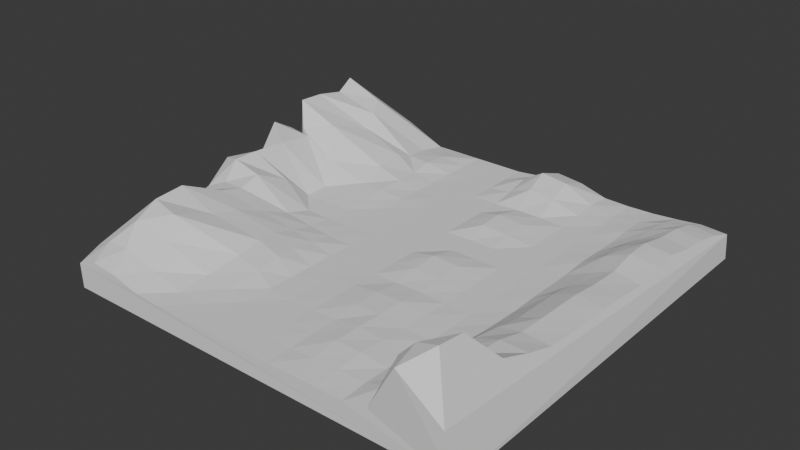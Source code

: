 # Source: testslopes.blend  (saved by Blender 4.0.36; exported with 4.5.12 LTS)
import bpy
from mathutils import Matrix  # noqa: F401  (used for matrix-valued properties, if any)

bpy.ops.wm.read_factory_settings(use_empty=True)
scene = bpy.context.scene
scene.name = 'Scene'

# ---- collections
col_collection = bpy.data.collections.new('Collection'); scene.collection.children.link(col_collection)

# ---- world
world_world = bpy.data.worlds.new('World'); scene.world = world_world
world_world.use_nodes = True; world_world.node_tree.nodes.clear()
_N = world_world.node_tree.nodes; _L = world_world.node_tree.links
n0 = _N.new('ShaderNodeOutputWorld'); n0.name = 'World Output'; n0.location = (300, 300)
n1 = _N.new('ShaderNodeBackground'); n1.name = 'Background'; n1.location = (10, 300)
n1.inputs[0].default_value = (0.05088, 0.05088, 0.05088, 1.0)
_L.new(n1.outputs[0], n0.inputs[0])
n0.is_active_output = True
world_world.color = (0.05088, 0.05088, 0.05088)
world_world.use_sun_shadow = False
world_world.sun_shadow_jitter_overblur = 0.0

# ---- meshes
me_cube_001 = bpy.data.meshes.new('Cube.001')
me_cube_001.from_pydata([(-1.0, -1.0, -0.03859), (-1.007, -0.9985, 0.5404), (-1.0, 1.0, -0.03859), (-1.018, 0.9955, 0.6053), (1.0, -1.0, -0.03859), (0.9525, -1.004, 0.9552), (1.0, 1.0, -0.03859), (0.9914, 1.001, 0.5587), (-1.038, 0.03338, 0.7531), (-0.004477, 1.001, 0.532), (0.9543, -0.007457, 0.9368), (0.0, -1.0, 0.4717), (0.0, 0.0, 0.4717), (-1.132, 0.5066, 1.378), (0.4995, 1.001, 0.4763), (0.936, -0.4969, 1.122), (-0.5, -1.0, 0.4717), (-1.085, -0.4812, 0.5817), (-0.5, 1.0, 0.472), (0.9539, 0.5406, 0.9344), (0.499, -0.9999, 0.4819), (-0.0004733, -0.5001, 0.4833), (-1.637e-05, 0.5, 0.4719), (0.5, 0.0, 0.4717), (-0.5002, 0.0007566, 0.475), (-0.4857, 0.4924, 0.6037), (0.5, 0.5, 0.4717), (0.5, -0.5, 0.4717), (-0.4925, -0.4387, 0.823), (-1.031, 0.7423, 0.6986), (0.7441, 1.002, 0.5318), (0.8463, -0.7683, 2.036), (-0.7754, -0.9986, 0.6745), (-1.06, -0.2214, 0.8886), (-0.25, 1.0, 0.4717), (0.9625, 0.2664, 0.85), (0.2495, -1.0, 0.4807), (0.0, -0.75, 0.4717), (0.0, 0.25, 0.4717), (0.7202, 0.002894, 0.7741), (-0.25, 0.0, 0.4717), (-1.108, 0.3855, 1.348), (0.2345, 1.003, 0.6805), (0.9527, -0.2436, 0.9516), (-0.25, -1.0, 0.4717), (-1.036, -0.7508, 0.6831), (-0.8156, 0.9836, 0.9533), (0.9677, 0.7937, 0.7933), (0.6786, -1.001, 1.198), (0.0, -0.25, 0.4717), (-0.005631, 0.7511, 0.5473), (0.2446, 0.002009, 0.5481), (-0.8104, 0.04375, 0.9406), (-0.4868, 0.2401, 0.523), (-0.494, 0.7229, 0.6701), (-0.25, 0.5, 0.4717), (-0.9096, 0.4692, 1.56), (0.5, 0.25, 0.4717), (0.4999, 0.7501, 0.4724), (0.7212, 0.5283, 0.76), (0.2405, 0.4937, 0.5653), (0.4973, -0.75, 0.5039), (0.5, -0.25, 0.4717), (0.7016, -0.4985, 0.9633), (0.2461, -0.5006, 0.5672), (-0.4991, -0.7323, 0.5969), (-0.5044, -0.2263, 0.6386), (-0.2469, -0.4952, 0.4866), (-0.9157, -0.4921, 1.592), (-0.8448, -0.2105, 1.126), (-0.25, -0.2494, 0.4759), (-0.2499, -0.7499, 0.4721), (0.2492, -0.2501, 0.4921), (0.7173, -0.2378, 0.8024), (0.6704, -0.7519, 1.281), (0.2325, 0.7534, 0.7069), (0.7292, 0.7779, 0.6792), (0.7266, 0.261, 0.7079), (-0.8641, 0.736, 1.517), (-0.25, 0.75, 0.4717), (-0.25, 0.25, 0.4717), (-0.736, 0.2299, 0.5301), (0.25, 0.25, 0.4717), (0.245, -0.7522, 0.5821), (-0.8817, -0.778, 1.325), (-1.073, 0.8569, 1.005), (0.8641, 1.007, 0.5811), (0.8409, -0.8955, 2.091), (-0.9049, -0.9968, 0.7267), (-1.105, -0.05619, 1.276), (-0.125, 1.0, 0.4717), (0.9582, 0.1202, 0.897), (0.125, -1.0, 0.4717), (0.0, -0.875, 0.4717), (0.0, 0.125, 0.4717), (0.8248, -0.002312, 0.9822), (-0.125, 0.0, 0.4717), (-1.04, 0.3835, 0.7663), (0.3732, 1.0, 0.496), (0.9497, -0.3724, 0.9822), (-0.375, -1.0, 0.4717), (-1.063, -0.6157, 0.615), (-0.625, 1.0, 0.4717), (0.9635, 0.6711, 0.8357), (0.6136, -0.9974, 0.5871), (-0.0005258, -0.3751, 0.4846), (-2.721e-05, 0.625, 0.4721), (0.375, 0.0, 0.4717), (-0.628, 0.001969, 0.4945), (-0.4968, 0.1233, 0.4794), (-0.4915, 0.616, 0.5862), (-0.125, 0.5, 0.4717), (-0.6121, 0.4969, 0.7887), (0.5, 0.125, 0.4717), (0.5, 0.625, 0.4717), (0.8238, 0.5438, 0.9858), (0.375, 0.5, 0.4717), (0.4965, -0.875, 0.5121), (0.5, -0.375, 0.4717), (0.8093, -0.4975, 1.139), (0.3737, -0.5003, 0.5031), (-0.5043, -0.8753, 0.4978), (-0.511, -0.3365, 0.7686), (-0.125, -0.5, 0.4717), (-0.7261, -0.4912, 1.185), (-1.06, 0.611, 0.9098), (0.6235, 1.002, 0.4864), (0.9163, -0.6339, 1.323), (-0.6304, -1.0, 0.5052), (-1.047, -0.3574, 0.708), (-0.375, 1.0, 0.4717), (0.9553, 0.4101, 0.9207), (0.3743, -1.0, 0.485), (0.0, -0.625, 0.4717), (0.0, 0.375, 0.4717), (0.6223, -0.0005938, 0.4996), (-0.375, 0.0001199, 0.472), (-1.136, 0.2955, 1.608), (0.1043, 1.004, 0.7496), (0.9542, -0.1239, 0.9367), (-0.125, -1.0, 0.4717), (-1.031, -0.8736, 0.7051), (-0.9721, 0.9757, 1.185), (0.9766, 0.9022, 0.706), (0.7488, -1.012, 1.756), (0.0, -0.125, 0.4717), (-0.01349, 0.8778, 0.6536), (0.1169, 0.003023, 0.5867), (-0.9869, 0.02155, 1.463), (-0.4869, 0.3607, 0.5817), (-0.4987, 0.8543, 0.607), (-0.3744, 0.4992, 0.4767), (-1.087, 0.4489, 2.025), (0.5, 0.375, 0.4717), (0.4996, 0.8755, 0.4754), (0.6219, 0.5003, 0.5035), (0.1098, 0.4899, 0.6213), (0.4996, -0.6251, 0.4791), (0.5, -0.125, 0.4717), (0.6153, -0.5002, 0.5707), (0.1217, -0.5004, 0.5522), (-0.4825, -0.5687, 0.7502), (-0.5009, -0.117, 0.5195), (-0.3629, -0.4555, 0.6914), (-0.9422, -0.4442, 1.092), (-0.8531, -0.3254, 1.265), (-0.8509, -0.1029, 1.271), (-0.6765, -0.2356, 0.841), (-0.9635, -0.2012, 1.088), (-0.2501, -0.3742, 0.4777), (-0.25, -0.125, 0.4717), (-0.125, -0.25, 0.4717), (-0.3771, -0.2362, 0.5673), (-0.25, -0.875, 0.4717), (-0.2453, -0.6177, 0.4944), (-0.125, -0.75, 0.4717), (-0.3656, -0.7353, 0.5174), (0.2462, -0.3755, 0.565), (0.2463, -0.1236, 0.5242), (0.375, -0.25, 0.4718), (0.1243, -0.2501, 0.4889), (0.7088, -0.3667, 0.8887), (0.7186, -0.1166, 0.7895), (0.8224, -0.2376, 1.005), (0.6219, -0.2485, 0.5034), (0.6525, -0.8758, 1.463), (0.6949, -0.6253, 1.031), (0.7566, -0.7591, 1.676), (0.6065, -0.747, 0.6588), (0.2483, 0.6253, 0.4946), (0.2199, 0.8801, 0.8738), (0.3721, 0.7505, 0.5111), (0.1031, 0.754, 0.7657), (0.7286, 0.6511, 0.6858), (0.7338, 0.8933, 0.6335), (0.8382, 0.806, 0.8374), (0.6209, 0.7503, 0.5133), (0.7259, 0.1267, 0.7162), (0.7179, 0.3997, 0.7939), (0.832, 0.2745, 0.9052), (0.623, 0.2509, 0.4919), (-0.8369, 0.6567, 1.25), (-0.9133, 0.8342, 1.671), (-0.615, 0.734, 0.675), (-1.071, 0.7074, 1.897), (-0.25, 0.625, 0.4717), (-0.25, 0.875, 0.4717), (-0.125, 0.75, 0.4717), (-0.3747, 0.7481, 0.4841), (-0.25, 0.125, 0.4717), (-0.25, 0.375, 0.4717), (-0.125, 0.25, 0.4717), (-0.3746, 0.2494, 0.4753), (-0.7468, 0.1213, 0.4903), (-0.8014, 0.3438, 0.9291), (-0.5999, 0.2335, 0.5376), (-0.9733, 0.3633, 1.326), (0.25, 0.125, 0.4717), (0.2419, 0.3696, 0.5514), (0.375, 0.25, 0.4717), (0.125, 0.25, 0.4717), (0.2475, -0.8766, 0.5214), (0.2451, -0.6267, 0.5831), (0.37, -0.7524, 0.5791), (0.1242, -0.7503, 0.4886), (-0.8319, -0.8803, 0.9606), (-0.9094, -0.6452, 1.553), (-0.7179, -0.7609, 1.087), (-0.9769, -0.7549, 1.109), (-0.9702, -0.6163, 1.139), (-0.7639, -0.669, 1.455), (-0.6614, -0.8774, 0.7008), (0.1237, -0.6254, 0.5028), (0.3713, -0.6264, 0.5546), (0.3722, -0.8769, 0.5285), (0.1117, 0.3662, 0.6022), (0.375, 0.375, 0.4717), (0.375, 0.125, 0.4717), (-1.022, 0.3831, 1.444), (-0.6036, 0.3598, 0.5892), (-0.6154, 0.1198, 0.4947), (-0.3721, 0.3708, 0.4969), (-0.125, 0.375, 0.4717), (-0.125, 0.125, 0.4717), (-0.375, 0.8741, 0.478), (-0.125, 0.875, 0.4717), (-0.125, 0.625, 0.4717), (-1.097, 0.8196, 2.1), (-0.6376, 0.8696, 0.5794), (-0.6202, 0.6513, 0.8303), (0.6206, 0.3758, 0.5163), (0.8236, 0.4157, 0.9882), (0.83, 0.1246, 0.9292), (0.6217, 0.8759, 0.5055), (0.8481, 0.9137, 0.7391), (0.8342, 0.6805, 0.8786), (0.0889, 0.8812, 0.9532), (0.3697, 0.876, 0.543), (0.375, 0.625, 0.4717), (0.6103, -0.6245, 0.6207), (0.8055, -0.6252, 1.178), (0.7349, -0.8815, 1.896), (0.6235, -0.1244, 0.4865), (0.8234, -0.117, 0.9948), (0.8211, -0.3718, 1.019), (0.1191, -0.1228, 0.5551), (0.375, -0.125, 0.4717), (0.3741, -0.3751, 0.4939), (-0.3505, -0.581, 0.6276), (-0.125, -0.625, 0.4717), (-0.125, -0.875, 0.4717), (-0.3752, -0.1219, 0.4902), (-0.125, -0.125, 0.4717), (-0.125, -0.375, 0.4717), (-0.9964, -0.09835, 1.447), (-0.6455, -0.113, 0.6193), (-0.7075, -0.3655, 1.071), (-0.946, -0.3066, 1.112), (-0.3807, -0.3522, 0.6421), (-0.375, -0.875, 0.4717), (0.1215, -0.3755, 0.5563), (0.6193, -0.3741, 0.5298), (0.6033, -0.8712, 0.6913), (0.1229, 0.6254, 0.5004), (0.6231, 0.6242, 0.4907), (0.6228, 0.1253, 0.494), (-1.085, 0.5773, 2.0), (-0.375, 0.625, 0.4717), (-0.375, 0.125, 0.4717), (-0.9817, 0.1866, 1.436), (0.125, 0.125, 0.4717), (0.1249, -0.8751, 0.4734), (-0.948, -0.8783, 0.9177)], [], [(0, 1, 141, 45, 101, 17, 129, 33, 89, 8, 137, 41, 97, 13, 125, 29, 85, 3, 2), (2, 3, 142, 46, 102, 18, 130, 34, 90, 9, 138, 42, 98, 14, 126, 30, 86, 7, 6), (6, 7, 143, 47, 103, 19, 131, 35, 91, 10, 139, 43, 99, 15, 127, 31, 87, 5, 4), (4, 5, 144, 48, 104, 20, 132, 36, 92, 11, 140, 44, 100, 16, 128, 32, 88, 1, 0), (2, 6, 4, 0), (292, 141, 1, 88), (291, 93, 11, 92), (290, 94, 12, 147), (289, 137, 8, 148), (288, 109, 24, 136), (287, 110, 25, 151), (286, 125, 13, 152), (285, 113, 23, 135), (284, 114, 26, 155), (283, 106, 22, 156), (282, 117, 20, 104), (281, 118, 27, 159), (280, 105, 21, 160), (279, 121, 16, 100), (278, 122, 28, 163), (277, 129, 17, 164), (276, 165, 68, 124), (275, 166, 69, 167), (274, 89, 33, 168), (273, 169, 67, 123), (272, 170, 70, 171), (271, 162, 66, 172), (270, 173, 44, 140), (269, 174, 71, 175), (268, 161, 65, 176), (267, 177, 64, 120), (266, 178, 72, 179), (265, 145, 49, 180), (264, 181, 63, 119), (263, 182, 73, 183), (262, 158, 62, 184), (261, 185, 48, 144), (260, 186, 74, 187), (259, 157, 61, 188), (258, 189, 60, 116), (257, 190, 75, 191), (256, 146, 50, 192), (255, 193, 59, 115), (254, 194, 76, 195), (253, 154, 58, 196), (252, 197, 39, 95), (251, 198, 77, 199), (250, 153, 57, 200), (249, 201, 56, 112), (248, 202, 78, 203), (247, 85, 29, 204), (246, 205, 55, 111), (245, 206, 79, 207), (244, 150, 54, 208), (243, 209, 40, 96), (242, 210, 80, 211), (241, 149, 53, 212), (240, 213, 52, 108), (239, 214, 81, 215), (238, 97, 41, 216), (237, 217, 51, 107), (236, 218, 82, 219), (235, 134, 38, 220), (234, 221, 36, 132), (233, 222, 83, 223), (232, 133, 37, 224), (231, 225, 32, 128), (230, 226, 84, 227), (229, 101, 45, 228), (226, 229, 228, 84), (68, 164, 229, 226), (164, 17, 101, 229), (161, 230, 227, 65), (28, 124, 230, 161), (124, 68, 226, 230), (121, 231, 128, 16), (65, 227, 231, 121), (227, 84, 225, 231), (222, 232, 224, 83), (64, 160, 232, 222), (160, 21, 133, 232), (157, 233, 223, 61), (27, 120, 233, 157), (120, 64, 222, 233), (117, 234, 132, 20), (61, 223, 234, 117), (223, 83, 221, 234), (218, 235, 220, 82), (60, 156, 235, 218), (156, 22, 134, 235), (153, 236, 219, 57), (26, 116, 236, 153), (116, 60, 218, 236), (113, 237, 107, 23), (57, 219, 237, 113), (219, 82, 217, 237), (214, 238, 216, 81), (56, 152, 238, 214), (152, 13, 97, 238), (149, 239, 215, 53), (25, 112, 239, 149), (112, 56, 214, 239), (109, 240, 108, 24), (53, 215, 240, 109), (215, 81, 213, 240), (210, 241, 212, 80), (55, 151, 241, 210), (151, 25, 149, 241), (134, 242, 211, 38), (22, 111, 242, 134), (111, 55, 210, 242), (94, 243, 96, 12), (38, 211, 243, 94), (211, 80, 209, 243), (206, 244, 208, 79), (34, 130, 244, 206), (130, 18, 150, 244), (146, 245, 207, 50), (9, 90, 245, 146), (90, 34, 206, 245), (106, 246, 111, 22), (50, 207, 246, 106), (207, 79, 205, 246), (202, 247, 204, 78), (46, 142, 247, 202), (142, 3, 85, 247), (150, 248, 203, 54), (18, 102, 248, 150), (102, 46, 202, 248), (110, 249, 112, 25), (54, 203, 249, 110), (203, 78, 201, 249), (198, 250, 200, 77), (59, 155, 250, 198), (155, 26, 153, 250), (131, 251, 199, 35), (19, 115, 251, 131), (115, 59, 198, 251), (91, 252, 95, 10), (35, 199, 252, 91), (199, 77, 197, 252), (194, 253, 196, 76), (30, 126, 253, 194), (126, 14, 154, 253), (143, 254, 195, 47), (7, 86, 254, 143), (86, 30, 194, 254), (103, 255, 115, 19), (47, 195, 255, 103), (195, 76, 193, 255), (190, 256, 192, 75), (42, 138, 256, 190), (138, 9, 146, 256), (154, 257, 191, 58), (14, 98, 257, 154), (98, 42, 190, 257), (114, 258, 116, 26), (58, 191, 258, 114), (191, 75, 189, 258), (186, 259, 188, 74), (63, 159, 259, 186), (159, 27, 157, 259), (127, 260, 187, 31), (15, 119, 260, 127), (119, 63, 186, 260), (87, 261, 144, 5), (31, 187, 261, 87), (187, 74, 185, 261), (182, 262, 184, 73), (39, 135, 262, 182), (135, 23, 158, 262), (139, 263, 183, 43), (10, 95, 263, 139), (95, 39, 182, 263), (99, 264, 119, 15), (43, 183, 264, 99), (183, 73, 181, 264), (178, 265, 180, 72), (51, 147, 265, 178), (147, 12, 145, 265), (158, 266, 179, 62), (23, 107, 266, 158), (107, 51, 178, 266), (118, 267, 120, 27), (62, 179, 267, 118), (179, 72, 177, 267), (174, 268, 176, 71), (67, 163, 268, 174), (163, 28, 161, 268), (133, 269, 175, 37), (21, 123, 269, 133), (123, 67, 174, 269), (93, 270, 140, 11), (37, 175, 270, 93), (175, 71, 173, 270), (170, 271, 172, 70), (40, 136, 271, 170), (136, 24, 162, 271), (145, 272, 171, 49), (12, 96, 272, 145), (96, 40, 170, 272), (105, 273, 123, 21), (49, 171, 273, 105), (171, 70, 169, 273), (166, 274, 168, 69), (52, 148, 274, 166), (148, 8, 89, 274), (162, 275, 167, 66), (24, 108, 275, 162), (108, 52, 166, 275), (122, 276, 124, 28), (66, 167, 276, 122), (167, 69, 165, 276), (165, 277, 164, 68), (69, 168, 277, 165), (168, 33, 129, 277), (169, 278, 163, 67), (70, 172, 278, 169), (172, 66, 122, 278), (173, 279, 100, 44), (71, 176, 279, 173), (176, 65, 121, 279), (177, 280, 160, 64), (72, 180, 280, 177), (180, 49, 105, 280), (181, 281, 159, 63), (73, 184, 281, 181), (184, 62, 118, 281), (185, 282, 104, 48), (74, 188, 282, 185), (188, 61, 117, 282), (189, 283, 156, 60), (75, 192, 283, 189), (192, 50, 106, 283), (193, 284, 155, 59), (76, 196, 284, 193), (196, 58, 114, 284), (197, 285, 135, 39), (77, 200, 285, 197), (200, 57, 113, 285), (201, 286, 152, 56), (78, 204, 286, 201), (204, 29, 125, 286), (205, 287, 151, 55), (79, 208, 287, 205), (208, 54, 110, 287), (209, 288, 136, 40), (80, 212, 288, 209), (212, 53, 109, 288), (213, 289, 148, 52), (81, 216, 289, 213), (216, 41, 137, 289), (217, 290, 147, 51), (82, 220, 290, 217), (220, 38, 94, 290), (221, 291, 92, 36), (83, 224, 291, 221), (224, 37, 93, 291), (225, 292, 88, 32), (84, 228, 292, 225), (228, 45, 141, 292)])
_uv = me_cube_001.uv_layers.new(name='UVMap')
_uv.uv.foreach_set('vector', [0.375, 0.0, 0.625, 0.0, 0.625, 0.01562, 0.625, 0.03125, 0.625, 0.04688, 0.625, 0.0625, 0.625, 0.07812, 0.625, 0.09375, 0.625, 0.1094, 0.625, 0.125, 0.625, 0.1406, 0.625, 0.1562, 0.625, 0.1719, 0.625, 0.1875, 0.625, 0.2031, 0.625, 0.2188, 0.625, 0.2344, 0.625, 0.25, 0.375, 0.25, 0.375, 0.25, 0.625, 0.25, 0.625, 0.2656, 0.625, 0.2812, 0.625, 0.2969, 0.625, 0.3125, 0.625, 0.3281, 0.625, 0.3438, 0.625, 0.3594, 0.625, 0.375, 0.625, 0.3906, 0.625, 0.4062, 0.625, 0.4219, 0.625, 0.4375, 0.625, 0.4531, 0.625, 0.4688, 0.625, 0.4844, 0.625, 0.5, 0.375, 0.5, 0.375, 0.5, 0.625, 0.5, 0.625, 0.5156, 0.625, 0.5312, 0.625, 0.5469, 0.625, 0.5625, 0.625, 0.5781, 0.625, 0.5938, 0.625, 0.6094, 0.625, 0.625, 0.625, 0.6406, 0.625, 0.6562, 0.625, 0.6719, 0.625, 0.6875, 0.625, 0.7031, 0.625, 0.7188, 0.625, 0.7344, 0.625, 0.75, 0.375, 0.75, 0.375, 0.75, 0.625, 0.75, 0.625, 0.7656, 0.625, 0.7812, 0.625, 0.7969, 0.625, 0.8125, 0.625, 0.8281, 0.625, 0.8438, 0.625, 0.8594, 0.625, 0.875, 0.625, 0.8906, 0.625, 0.9062, 0.625, 0.9219, 0.625, 0.9375, 0.625, 0.9531, 0.625, 0.9688, 0.625, 0.9844, 0.625, 1.0, 0.375, 1.0, 0.125, 0.5, 0.375, 0.5, 0.375, 0.75, 0.125, 0.75, 0.8594, 0.7344, 0.875, 0.7344, 0.875, 0.75, 0.8594, 0.75, 0.7344, 0.7344, 0.75, 0.7344, 0.75, 0.75, 0.7344, 0.75, 0.7344, 0.6094, 0.75, 0.6094, 0.75, 0.625, 0.7344, 0.625, 0.8594, 0.6094, 0.875, 0.6094, 0.875, 0.625, 0.8594, 0.625, 0.7969, 0.6094, 0.8125, 0.6094, 0.8125, 0.625, 0.7969, 0.625, 0.7969, 0.5469, 0.8125, 0.5469, 0.8125, 0.5625, 0.7969, 0.5625, 0.8594, 0.5469, 0.875, 0.5469, 0.875, 0.5625, 0.8594, 0.5625, 0.6719, 0.6094, 0.6875, 0.6094, 0.6875, 0.625, 0.6719, 0.625, 0.6719, 0.5469, 0.6875, 0.5469, 0.6875, 0.5625, 0.6719, 0.5625, 0.7344, 0.5469, 0.75, 0.5469, 0.75, 0.5625, 0.7344, 0.5625, 0.6719, 0.7344, 0.6875, 0.7344, 0.6875, 0.75, 0.6719, 0.75, 0.6719, 0.6719, 0.6875, 0.6719, 0.6875, 0.6875, 0.6719, 0.6875, 0.7344, 0.6719, 0.75, 0.6719, 0.75, 0.6875, 0.7344, 0.6875, 0.7969, 0.7344, 0.8125, 0.7344, 0.8125, 0.75, 0.7969, 0.75, 0.7969, 0.6719, 0.8125, 0.6719, 0.8125, 0.6875, 0.7969, 0.6875, 0.8594, 0.6719, 0.875, 0.6719, 0.875, 0.6875, 0.8594, 0.6875, 0.8281, 0.6719, 0.8438, 0.6719, 0.8438, 0.6875, 0.8281, 0.6875, 0.8281, 0.6406, 0.8438, 0.6406, 0.8438, 0.6562, 0.8281, 0.6562, 0.8594, 0.6406, 0.875, 0.6406, 0.875, 0.6562, 0.8594, 0.6562, 0.7656, 0.6719, 0.7812, 0.6719, 0.7812, 0.6875, 0.7656, 0.6875, 0.7656, 0.6406, 0.7812, 0.6406, 0.7812, 0.6562, 0.7656, 0.6562, 0.7969, 0.6406, 0.8125, 0.6406, 0.8125, 0.6562, 0.7969, 0.6562, 0.7656, 0.7344, 0.7812, 0.7344, 0.7812, 0.75, 0.7656, 0.75, 0.7656, 0.7031, 0.7812, 0.7031, 0.7812, 0.7188, 0.7656, 0.7188, 0.7969, 0.7031, 0.8125, 0.7031, 0.8125, 0.7188, 0.7969, 0.7188, 0.7031, 0.6719, 0.7188, 0.6719, 0.7188, 0.6875, 0.7031, 0.6875, 0.7031, 0.6406, 0.7188, 0.6406, 0.7188, 0.6562, 0.7031, 0.6562, 0.7344, 0.6406, 0.75, 0.6406, 0.75, 0.6562, 0.7344, 0.6562, 0.6406, 0.6719, 0.6562, 0.6719, 0.6562, 0.6875, 0.6406, 0.6875, 0.6406, 0.6406, 0.6562, 0.6406, 0.6562, 0.6562, 0.6406, 0.6562, 0.6719, 0.6406, 0.6875, 0.6406, 0.6875, 0.6562, 0.6719, 0.6562, 0.6406, 0.7344, 0.6562, 0.7344, 0.6562, 0.75, 0.6406, 0.75, 0.6406, 0.7031, 0.6562, 0.7031, 0.6562, 0.7188, 0.6406, 0.7188, 0.6719, 0.7031, 0.6875, 0.7031, 0.6875, 0.7188, 0.6719, 0.7188, 0.7031, 0.5469, 0.7188, 0.5469, 0.7188, 0.5625, 0.7031, 0.5625, 0.7031, 0.5156, 0.7188, 0.5156, 0.7188, 0.5312, 0.7031, 0.5312, 0.7344, 0.5156, 0.75, 0.5156, 0.75, 0.5312, 0.7344, 0.5312, 0.6406, 0.5469, 0.6562, 0.5469, 0.6562, 0.5625, 0.6406, 0.5625, 0.6406, 0.5156, 0.6562, 0.5156, 0.6562, 0.5312, 0.6406, 0.5312, 0.6719, 0.5156, 0.6875, 0.5156, 0.6875, 0.5312, 0.6719, 0.5312, 0.6406, 0.6094, 0.6562, 0.6094, 0.6562, 0.625, 0.6406, 0.625, 0.6406, 0.5781, 0.6562, 0.5781, 0.6562, 0.5938, 0.6406, 0.5938, 0.6719, 0.5781, 0.6875, 0.5781, 0.6875, 0.5938, 0.6719, 0.5938, 0.8281, 0.5469, 0.8438, 0.5469, 0.8438, 0.5625, 0.8281, 0.5625, 0.8281, 0.5156, 0.8438, 0.5156, 0.8438, 0.5312, 0.8281, 0.5312, 0.8594, 0.5156, 0.875, 0.5156, 0.875, 0.5312, 0.8594, 0.5312, 0.7656, 0.5469, 0.7812, 0.5469, 0.7812, 0.5625, 0.7656, 0.5625, 0.7656, 0.5156, 0.7812, 0.5156, 0.7812, 0.5312, 0.7656, 0.5312, 0.7969, 0.5156, 0.8125, 0.5156, 0.8125, 0.5312, 0.7969, 0.5312, 0.7656, 0.6094, 0.7812, 0.6094, 0.7812, 0.625, 0.7656, 0.625, 0.7656, 0.5781, 0.7812, 0.5781, 0.7812, 0.5938, 0.7656, 0.5938, 0.7969, 0.5781, 0.8125, 0.5781, 0.8125, 0.5938, 0.7969, 0.5938, 0.8281, 0.6094, 0.8438, 0.6094, 0.8438, 0.625, 0.8281, 0.625, 0.8281, 0.5781, 0.8438, 0.5781, 0.8438, 0.5938, 0.8281, 0.5938, 0.8594, 0.5781, 0.875, 0.5781, 0.875, 0.5938, 0.8594, 0.5938, 0.7031, 0.6094, 0.7188, 0.6094, 0.7188, 0.625, 0.7031, 0.625, 0.7031, 0.5781, 0.7188, 0.5781, 0.7188, 0.5938, 0.7031, 0.5938, 0.7344, 0.5781, 0.75, 0.5781, 0.75, 0.5938, 0.7344, 0.5938, 0.7031, 0.7344, 0.7188, 0.7344, 0.7188, 0.75, 0.7031, 0.75, 0.7031, 0.7031, 0.7188, 0.7031, 0.7188, 0.7188, 0.7031, 0.7188, 0.7344, 0.7031, 0.75, 0.7031, 0.75, 0.7188, 0.7344, 0.7188, 0.8281, 0.7344, 0.8438, 0.7344, 0.8438, 0.75, 0.8281, 0.75, 0.8281, 0.7031, 0.8438, 0.7031, 0.8438, 0.7188, 0.8281, 0.7188, 0.8594, 0.7031, 0.875, 0.7031, 0.875, 0.7188, 0.8594, 0.7188, 0.8438, 0.7031, 0.8594, 0.7031, 0.8594, 0.7188, 0.8438, 0.7188, 0.8438, 0.6875, 0.8594, 0.6875, 0.8594, 0.7031, 0.8438, 0.7031, 0.8594, 0.6875, 0.875, 0.6875, 0.875, 0.7031, 0.8594, 0.7031, 0.8125, 0.7031, 0.8281, 0.7031, 0.8281, 0.7188, 0.8125, 0.7188, 0.8125, 0.6875, 0.8281, 0.6875, 0.8281, 0.7031, 0.8125, 0.7031, 0.8281, 0.6875, 0.8438, 0.6875, 0.8438, 0.7031, 0.8281, 0.7031, 0.8125, 0.7344, 0.8281, 0.7344, 0.8281, 0.75, 0.8125, 0.75, 0.8125, 0.7188, 0.8281, 0.7188, 0.8281, 0.7344, 0.8125, 0.7344, 0.8281, 0.7188, 0.8438, 0.7188, 0.8438, 0.7344, 0.8281, 0.7344, 0.7188, 0.7031, 0.7344, 0.7031, 0.7344, 0.7188, 0.7188, 0.7188, 0.7188, 0.6875, 0.7344, 0.6875, 0.7344, 0.7031, 0.7188, 0.7031, 0.7344, 0.6875, 0.75, 0.6875, 0.75, 0.7031, 0.7344, 0.7031, 0.6875, 0.7031, 0.7031, 0.7031, 0.7031, 0.7188, 0.6875, 0.7188, 0.6875, 0.6875, 0.7031, 0.6875, 0.7031, 0.7031, 0.6875, 0.7031, 0.7031, 0.6875, 0.7188, 0.6875, 0.7188, 0.7031, 0.7031, 0.7031, 0.6875, 0.7344, 0.7031, 0.7344, 0.7031, 0.75, 0.6875, 0.75, 0.6875, 0.7188, 0.7031, 0.7188, 0.7031, 0.7344, 0.6875, 0.7344, 0.7031, 0.7188, 0.7188, 0.7188, 0.7188, 0.7344, 0.7031, 0.7344, 0.7188, 0.5781, 0.7344, 0.5781, 0.7344, 0.5938, 0.7188, 0.5938, 0.7188, 0.5625, 0.7344, 0.5625, 0.7344, 0.5781, 0.7188, 0.5781, 0.7344, 0.5625, 0.75, 0.5625, 0.75, 0.5781, 0.7344, 0.5781, 0.6875, 0.5781, 0.7031, 0.5781, 0.7031, 0.5938, 0.6875, 0.5938, 0.6875, 0.5625, 0.7031, 0.5625, 0.7031, 0.5781, 0.6875, 0.5781, 0.7031, 0.5625, 0.7188, 0.5625, 0.7188, 0.5781, 0.7031, 0.5781, 0.6875, 0.6094, 0.7031, 0.6094, 0.7031, 0.625, 0.6875, 0.625, 0.6875, 0.5938, 0.7031, 0.5938, 0.7031, 0.6094, 0.6875, 0.6094, 0.7031, 0.5938, 0.7188, 0.5938, 0.7188, 0.6094, 0.7031, 0.6094, 0.8438, 0.5781, 0.8594, 0.5781, 0.8594, 0.5938, 0.8438, 0.5938, 0.8438, 0.5625, 0.8594, 0.5625, 0.8594, 0.5781, 0.8438, 0.5781, 0.8594, 0.5625, 0.875, 0.5625, 0.875, 0.5781, 0.8594, 0.5781, 0.8125, 0.5781, 0.8281, 0.5781, 0.8281, 0.5938, 0.8125, 0.5938, 0.8125, 0.5625, 0.8281, 0.5625, 0.8281, 0.5781, 0.8125, 0.5781, 0.8281, 0.5625, 0.8438, 0.5625, 0.8438, 0.5781, 0.8281, 0.5781, 0.8125, 0.6094, 0.8281, 0.6094, 0.8281, 0.625, 0.8125, 0.625, 0.8125, 0.5938, 0.8281, 0.5938, 0.8281, 0.6094, 0.8125, 0.6094, 0.8281, 0.5938, 0.8438, 0.5938, 0.8438, 0.6094, 0.8281, 0.6094, 0.7812, 0.5781, 0.7969, 0.5781, 0.7969, 0.5938, 0.7812, 0.5938, 0.7812, 0.5625, 0.7969, 0.5625, 0.7969, 0.5781, 0.7812, 0.5781, 0.7969, 0.5625, 0.8125, 0.5625, 0.8125, 0.5781, 0.7969, 0.5781, 0.75, 0.5781, 0.7656, 0.5781, 0.7656, 0.5938, 0.75, 0.5938, 0.75, 0.5625, 0.7656, 0.5625, 0.7656, 0.5781, 0.75, 0.5781, 0.7656, 0.5625, 0.7812, 0.5625, 0.7812, 0.5781, 0.7656, 0.5781, 0.75, 0.6094, 0.7656, 0.6094, 0.7656, 0.625, 0.75, 0.625, 0.75, 0.5938, 0.7656, 0.5938, 0.7656, 0.6094, 0.75, 0.6094, 0.7656, 0.5938, 0.7812, 0.5938, 0.7812, 0.6094, 0.7656, 0.6094, 0.7812, 0.5156, 0.7969, 0.5156, 0.7969, 0.5312, 0.7812, 0.5312, 0.7812, 0.5, 0.7969, 0.5, 0.7969, 0.5156, 0.7812, 0.5156, 0.7969, 0.5, 0.8125, 0.5, 0.8125, 0.5156, 0.7969, 0.5156, 0.75, 0.5156, 0.7656, 0.5156, 0.7656, 0.5312, 0.75, 0.5312, 0.75, 0.5, 0.7656, 0.5, 0.7656, 0.5156, 0.75, 0.5156, 0.7656, 0.5, 0.7812, 0.5, 0.7812, 0.5156, 0.7656, 0.5156, 0.75, 0.5469, 0.7656, 0.5469, 0.7656, 0.5625, 0.75, 0.5625, 0.75, 0.5312, 0.7656, 0.5312, 0.7656, 0.5469, 0.75, 0.5469, 0.7656, 0.5312, 0.7812, 0.5312, 0.7812, 0.5469, 0.7656, 0.5469, 0.8438, 0.5156, 0.8594, 0.5156, 0.8594, 0.5312, 0.8438, 0.5312, 0.8438, 0.5, 0.8594, 0.5, 0.8594, 0.5156, 0.8438, 0.5156, 0.8594, 0.5, 0.875, 0.5, 0.875, 0.5156, 0.8594, 0.5156, 0.8125, 0.5156, 0.8281, 0.5156, 0.8281, 0.5312, 0.8125, 0.5312, 0.8125, 0.5, 0.8281, 0.5, 0.8281, 0.5156, 0.8125, 0.5156, 0.8281, 0.5, 0.8438, 0.5, 0.8438, 0.5156, 0.8281, 0.5156, 0.8125, 0.5469, 0.8281, 0.5469, 0.8281, 0.5625, 0.8125, 0.5625, 0.8125, 0.5312, 0.8281, 0.5312, 0.8281, 0.5469, 0.8125, 0.5469, 0.8281, 0.5312, 0.8438, 0.5312, 0.8438, 0.5469, 0.8281, 0.5469, 0.6562, 0.5781, 0.6719, 0.5781, 0.6719, 0.5938, 0.6562, 0.5938, 0.6562, 0.5625, 0.6719, 0.5625, 0.6719, 0.5781, 0.6562, 0.5781, 0.6719, 0.5625, 0.6875, 0.5625, 0.6875, 0.5781, 0.6719, 0.5781, 0.625, 0.5781, 0.6406, 0.5781, 0.6406, 0.5938, 0.625, 0.5938, 0.625, 0.5625, 0.6406, 0.5625, 0.6406, 0.5781, 0.625, 0.5781, 0.6406, 0.5625, 0.6562, 0.5625, 0.6562, 0.5781, 0.6406, 0.5781, 0.625, 0.6094, 0.6406, 0.6094, 0.6406, 0.625, 0.625, 0.625, 0.625, 0.5938, 0.6406, 0.5938, 0.6406, 0.6094, 0.625, 0.6094, 0.6406, 0.5938, 0.6562, 0.5938, 0.6562, 0.6094, 0.6406, 0.6094, 0.6562, 0.5156, 0.6719, 0.5156, 0.6719, 0.5312, 0.6562, 0.5312, 0.6562, 0.5, 0.6719, 0.5, 0.6719, 0.5156, 0.6562, 0.5156, 0.6719, 0.5, 0.6875, 0.5, 0.6875, 0.5156, 0.6719, 0.5156, 0.625, 0.5156, 0.6406, 0.5156, 0.6406, 0.5312, 0.625, 0.5312, 0.625, 0.5, 0.6406, 0.5, 0.6406, 0.5156, 0.625, 0.5156, 0.6406, 0.5, 0.6562, 0.5, 0.6562, 0.5156, 0.6406, 0.5156, 0.625, 0.5469, 0.6406, 0.5469, 0.6406, 0.5625, 0.625, 0.5625, 0.625, 0.5312, 0.6406, 0.5312, 0.6406, 0.5469, 0.625, 0.5469, 0.6406, 0.5312, 0.6562, 0.5312, 0.6562, 0.5469, 0.6406, 0.5469, 0.7188, 0.5156, 0.7344, 0.5156, 0.7344, 0.5312, 0.7188, 0.5312, 0.7188, 0.5, 0.7344, 0.5, 0.7344, 0.5156, 0.7188, 0.5156, 0.7344, 0.5, 0.75, 0.5, 0.75, 0.5156, 0.7344, 0.5156, 0.6875, 0.5156, 0.7031, 0.5156, 0.7031, 0.5312, 0.6875, 0.5312, 0.6875, 0.5, 0.7031, 0.5, 0.7031, 0.5156, 0.6875, 0.5156, 0.7031, 0.5, 0.7188, 0.5, 0.7188, 0.5156, 0.7031, 0.5156, 0.6875, 0.5469, 0.7031, 0.5469, 0.7031, 0.5625, 0.6875, 0.5625, 0.6875, 0.5312, 0.7031, 0.5312, 0.7031, 0.5469, 0.6875, 0.5469, 0.7031, 0.5312, 0.7188, 0.5312, 0.7188, 0.5469, 0.7031, 0.5469, 0.6562, 0.7031, 0.6719, 0.7031, 0.6719, 0.7188, 0.6562, 0.7188, 0.6562, 0.6875, 0.6719, 0.6875, 0.6719, 0.7031, 0.6562, 0.7031, 0.6719, 0.6875, 0.6875, 0.6875, 0.6875, 0.7031, 0.6719, 0.7031, 0.625, 0.7031, 0.6406, 0.7031, 0.6406, 0.7188, 0.625, 0.7188, 0.625, 0.6875, 0.6406, 0.6875, 0.6406, 0.7031, 0.625, 0.7031, 0.6406, 0.6875, 0.6562, 0.6875, 0.6562, 0.7031, 0.6406, 0.7031, 0.625, 0.7344, 0.6406, 0.7344, 0.6406, 0.75, 0.625, 0.75, 0.625, 0.7188, 0.6406, 0.7188, 0.6406, 0.7344, 0.625, 0.7344, 0.6406, 0.7188, 0.6562, 0.7188, 0.6562, 0.7344, 0.6406, 0.7344, 0.6562, 0.6406, 0.6719, 0.6406, 0.6719, 0.6562, 0.6562, 0.6562, 0.6562, 0.625, 0.6719, 0.625, 0.6719, 0.6406, 0.6562, 0.6406, 0.6719, 0.625, 0.6875, 0.625, 0.6875, 0.6406, 0.6719, 0.6406, 0.625, 0.6406, 0.6406, 0.6406, 0.6406, 0.6562, 0.625, 0.6562, 0.625, 0.625, 0.6406, 0.625, 0.6406, 0.6406, 0.625, 0.6406, 0.6406, 0.625, 0.6562, 0.625, 0.6562, 0.6406, 0.6406, 0.6406, 0.625, 0.6719, 0.6406, 0.6719, 0.6406, 0.6875, 0.625, 0.6875, 0.625, 0.6562, 0.6406, 0.6562, 0.6406, 0.6719, 0.625, 0.6719, 0.6406, 0.6562, 0.6562, 0.6562, 0.6562, 0.6719, 0.6406, 0.6719, 0.7188, 0.6406, 0.7344, 0.6406, 0.7344, 0.6562, 0.7188, 0.6562, 0.7188, 0.625, 0.7344, 0.625, 0.7344, 0.6406, 0.7188, 0.6406, 0.7344, 0.625, 0.75, 0.625, 0.75, 0.6406, 0.7344, 0.6406, 0.6875, 0.6406, 0.7031, 0.6406, 0.7031, 0.6562, 0.6875, 0.6562, 0.6875, 0.625, 0.7031, 0.625, 0.7031, 0.6406, 0.6875, 0.6406, 0.7031, 0.625, 0.7188, 0.625, 0.7188, 0.6406, 0.7031, 0.6406, 0.6875, 0.6719, 0.7031, 0.6719, 0.7031, 0.6875, 0.6875, 0.6875, 0.6875, 0.6562, 0.7031, 0.6562, 0.7031, 0.6719, 0.6875, 0.6719, 0.7031, 0.6562, 0.7188, 0.6562, 0.7188, 0.6719, 0.7031, 0.6719, 0.7812, 0.7031, 0.7969, 0.7031, 0.7969, 0.7188, 0.7812, 0.7188, 0.7812, 0.6875, 0.7969, 0.6875, 0.7969, 0.7031, 0.7812, 0.7031, 0.7969, 0.6875, 0.8125, 0.6875, 0.8125, 0.7031, 0.7969, 0.7031, 0.75, 0.7031, 0.7656, 0.7031, 0.7656, 0.7188, 0.75, 0.7188, 0.75, 0.6875, 0.7656, 0.6875, 0.7656, 0.7031, 0.75, 0.7031, 0.7656, 0.6875, 0.7812, 0.6875, 0.7812, 0.7031, 0.7656, 0.7031, 0.75, 0.7344, 0.7656, 0.7344, 0.7656, 0.75, 0.75, 0.75, 0.75, 0.7188, 0.7656, 0.7188, 0.7656, 0.7344, 0.75, 0.7344, 0.7656, 0.7188, 0.7812, 0.7188, 0.7812, 0.7344, 0.7656, 0.7344, 0.7812, 0.6406, 0.7969, 0.6406, 0.7969, 0.6562, 0.7812, 0.6562, 0.7812, 0.625, 0.7969, 0.625, 0.7969, 0.6406, 0.7812, 0.6406, 0.7969, 0.625, 0.8125, 0.625, 0.8125, 0.6406, 0.7969, 0.6406, 0.75, 0.6406, 0.7656, 0.6406, 0.7656, 0.6562, 0.75, 0.6562, 0.75, 0.625, 0.7656, 0.625, 0.7656, 0.6406, 0.75, 0.6406, 0.7656, 0.625, 0.7812, 0.625, 0.7812, 0.6406, 0.7656, 0.6406, 0.75, 0.6719, 0.7656, 0.6719, 0.7656, 0.6875, 0.75, 0.6875, 0.75, 0.6562, 0.7656, 0.6562, 0.7656, 0.6719, 0.75, 0.6719, 0.7656, 0.6562, 0.7812, 0.6562, 0.7812, 0.6719, 0.7656, 0.6719, 0.8438, 0.6406, 0.8594, 0.6406, 0.8594, 0.6562, 0.8438, 0.6562, 0.8438, 0.625, 0.8594, 0.625, 0.8594, 0.6406, 0.8438, 0.6406, 0.8594, 0.625, 0.875, 0.625, 0.875, 0.6406, 0.8594, 0.6406, 0.8125, 0.6406, 0.8281, 0.6406, 0.8281, 0.6562, 0.8125, 0.6562, 0.8125, 0.625, 0.8281, 0.625, 0.8281, 0.6406, 0.8125, 0.6406, 0.8281, 0.625, 0.8438, 0.625, 0.8438, 0.6406, 0.8281, 0.6406, 0.8125, 0.6719, 0.8281, 0.6719, 0.8281, 0.6875, 0.8125, 0.6875, 0.8125, 0.6562, 0.8281, 0.6562, 0.8281, 0.6719, 0.8125, 0.6719, 0.8281, 0.6562, 0.8438, 0.6562, 0.8438, 0.6719, 0.8281, 0.6719, 0.8438, 0.6719, 0.8594, 0.6719, 0.8594, 0.6875, 0.8438, 0.6875, 0.8438, 0.6562, 0.8594, 0.6562, 0.8594, 0.6719, 0.8438, 0.6719, 0.8594, 0.6562, 0.875, 0.6562, 0.875, 0.6719, 0.8594, 0.6719, 0.7812, 0.6719, 0.7969, 0.6719, 0.7969, 0.6875, 0.7812, 0.6875, 0.7812, 0.6562, 0.7969, 0.6562, 0.7969, 0.6719, 0.7812, 0.6719, 0.7969, 0.6562, 0.8125, 0.6562, 0.8125, 0.6719, 0.7969, 0.6719, 0.7812, 0.7344, 0.7969, 0.7344, 0.7969, 0.75, 0.7812, 0.75, 0.7812, 0.7188, 0.7969, 0.7188, 0.7969, 0.7344, 0.7812, 0.7344, 0.7969, 0.7188, 0.8125, 0.7188, 0.8125, 0.7344, 0.7969, 0.7344, 0.7188, 0.6719, 0.7344, 0.6719, 0.7344, 0.6875, 0.7188, 0.6875, 0.7188, 0.6562, 0.7344, 0.6562, 0.7344, 0.6719, 0.7188, 0.6719, 0.7344, 0.6562, 0.75, 0.6562, 0.75, 0.6719, 0.7344, 0.6719, 0.6562, 0.6719, 0.6719, 0.6719, 0.6719, 0.6875, 0.6562, 0.6875, 0.6562, 0.6562, 0.6719, 0.6562, 0.6719, 0.6719, 0.6562, 0.6719, 0.6719, 0.6562, 0.6875, 0.6562, 0.6875, 0.6719, 0.6719, 0.6719, 0.6562, 0.7344, 0.6719, 0.7344, 0.6719, 0.75, 0.6562, 0.75, 0.6562, 0.7188, 0.6719, 0.7188, 0.6719, 0.7344, 0.6562, 0.7344, 0.6719, 0.7188, 0.6875, 0.7188, 0.6875, 0.7344, 0.6719, 0.7344, 0.7188, 0.5469, 0.7344, 0.5469, 0.7344, 0.5625, 0.7188, 0.5625, 0.7188, 0.5312, 0.7344, 0.5312, 0.7344, 0.5469, 0.7188, 0.5469, 0.7344, 0.5312, 0.75, 0.5312, 0.75, 0.5469, 0.7344, 0.5469, 0.6562, 0.5469, 0.6719, 0.5469, 0.6719, 0.5625, 0.6562, 0.5625, 0.6562, 0.5312, 0.6719, 0.5312, 0.6719, 0.5469, 0.6562, 0.5469, 0.6719, 0.5312, 0.6875, 0.5312, 0.6875, 0.5469, 0.6719, 0.5469, 0.6562, 0.6094, 0.6719, 0.6094, 0.6719, 0.625, 0.6562, 0.625, 0.6562, 0.5938, 0.6719, 0.5938, 0.6719, 0.6094, 0.6562, 0.6094, 0.6719, 0.5938, 0.6875, 0.5938, 0.6875, 0.6094, 0.6719, 0.6094, 0.8438, 0.5469, 0.8594, 0.5469, 0.8594, 0.5625, 0.8438, 0.5625, 0.8438, 0.5312, 0.8594, 0.5312, 0.8594, 0.5469, 0.8438, 0.5469, 0.8594, 0.5312, 0.875, 0.5312, 0.875, 0.5469, 0.8594, 0.5469, 0.7812, 0.5469, 0.7969, 0.5469, 0.7969, 0.5625, 0.7812, 0.5625, 0.7812, 0.5312, 0.7969, 0.5312, 0.7969, 0.5469, 0.7812, 0.5469, 0.7969, 0.5312, 0.8125, 0.5312, 0.8125, 0.5469, 0.7969, 0.5469, 0.7812, 0.6094, 0.7969, 0.6094, 0.7969, 0.625, 0.7812, 0.625, 0.7812, 0.5938, 0.7969, 0.5938, 0.7969, 0.6094, 0.7812, 0.6094, 0.7969, 0.5938, 0.8125, 0.5938, 0.8125, 0.6094, 0.7969, 0.6094, 0.8438, 0.6094, 0.8594, 0.6094, 0.8594, 0.625, 0.8438, 0.625, 0.8438, 0.5938, 0.8594, 0.5938, 0.8594, 0.6094, 0.8438, 0.6094, 0.8594, 0.5938, 0.875, 0.5938, 0.875, 0.6094, 0.8594, 0.6094, 0.7188, 0.6094, 0.7344, 0.6094, 0.7344, 0.625, 0.7188, 0.625, 0.7188, 0.5938, 0.7344, 0.5938, 0.7344, 0.6094, 0.7188, 0.6094, 0.7344, 0.5938, 0.75, 0.5938, 0.75, 0.6094, 0.7344, 0.6094, 0.7188, 0.7344, 0.7344, 0.7344, 0.7344, 0.75, 0.7188, 0.75, 0.7188, 0.7188, 0.7344, 0.7188, 0.7344, 0.7344, 0.7188, 0.7344, 0.7344, 0.7188, 0.75, 0.7188, 0.75, 0.7344, 0.7344, 0.7344, 0.8438, 0.7344, 0.8594, 0.7344, 0.8594, 0.75, 0.8438, 0.75, 0.8438, 0.7188, 0.8594, 0.7188, 0.8594, 0.7344, 0.8438, 0.7344, 0.8594, 0.7188, 0.875, 0.7188, 0.875, 0.7344, 0.8594, 0.7344])
me_cube_001.update()

# ---- objects
ob_cube = bpy.data.objects.new('Cube', me_cube_001)

# ---- transforms, parenting, visibility, modifiers, constraints
ob_cube.location = (0.0, 0.0, 0.0)
ob_cube.scale = (50.0, 50.0, 10.0)

# ---- collection membership
col_collection.objects.link(ob_cube)

# ---- scene / render settings (as saved in the file)
scene.frame_start = 1; scene.frame_end = 250; scene.frame_set(1)
scene.render.engine = 'BLENDER_EEVEE_NEXT'
scene.cycles.sampling_pattern = 'TABULATED_SOBOL'
bpy.context.view_layer.update()

# ---- added for rendering (the .blend has no active camera and no usable light): camera, sun
cam_auto = bpy.data.cameras.new('AutoCamera')
cam_auto.lens = 50.0
cam_auto.sensor_width = 36.0
cam_auto.clip_end = 2410.98
ob_auto_camera = bpy.data.objects.new('AutoCamera', cam_auto)
scene.collection.objects.link(ob_auto_camera)
ob_auto_camera.location = (133.976, -164.98, 120.207)
ob_auto_camera.rotation_euler = (1.09748, -7.21219e-08, 0.694738)
scene.camera = ob_auto_camera
light_auto_sun = bpy.data.lights.new('AutoSun', 'SUN')
light_auto_sun.energy = 3.0
light_auto_sun.angle = 0.0523599
ob_auto_sun = bpy.data.objects.new('AutoSun', light_auto_sun)
scene.collection.objects.link(ob_auto_sun)
ob_auto_sun.rotation_euler = (0.872665, 0.174533, 0.523599)
bpy.context.view_layer.update()

